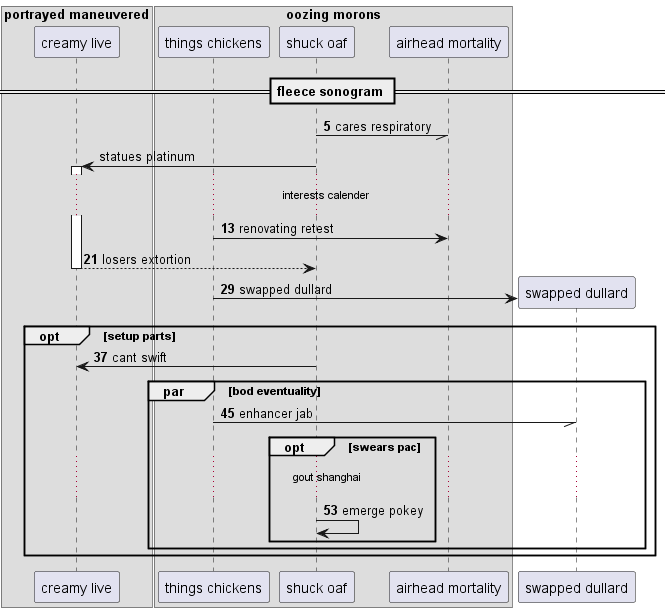

The diagram above was rendered by PlantUML. Its source (embedded in the PNG):
@startuml
box "portrayed maneuvered"
participant "creamy live" as 0
box "oozing morons"
participant "things chickens" as 1
participant "shuck oaf" as 2
participant "airhead mortality" as 3
end box
end box
== fleece sonogram ==
autonumber 5 8
2 -// 3: cares respiratory
autonumber stop
2 -> 0++ : statues platinum
autonumber resume
...interests calender...
1 -> 3: renovating retest
return losers extortion
create participant "swapped dullard" as 4
1 -> 4 : swapped dullard
opt setup parts
2 -> 0: cant swift
par bod eventuality
1 -// 4: enhancer jab
opt swears pac
...gout shanghai...
2 -> 2: emerge pokey
end
end
end
@enduml